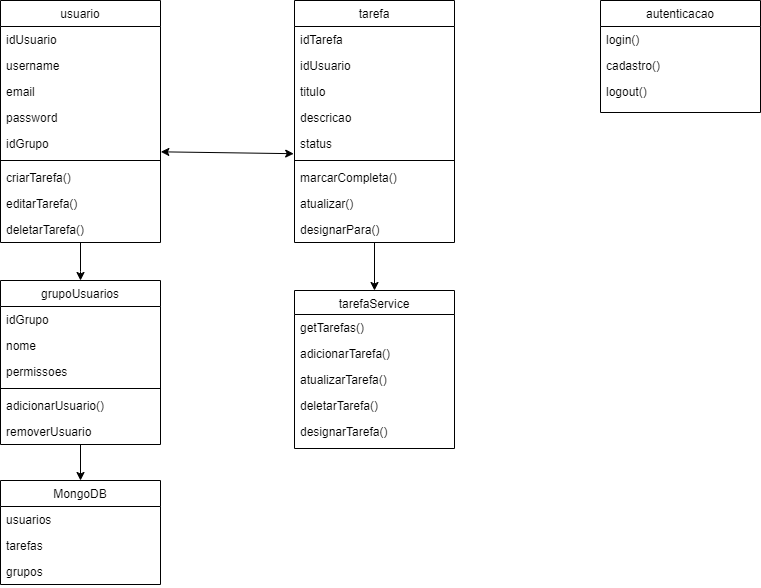

The diagram above was exported from draw.io. Its source (the exported page's mxGraphModel, read from the mxfile embedded in the PNG):
<mxGraphModel dx="333" dy="181" grid="0" gridSize="10" guides="1" tooltips="1" connect="1" arrows="1" fold="1" page="1" pageScale="1" pageWidth="827" pageHeight="1169" background="#ffffff" math="0" shadow="0">
  <root>
    <mxCell id="WIyWlLk6GJQsqaUBKTNV-0" />
    <mxCell id="WIyWlLk6GJQsqaUBKTNV-1" parent="WIyWlLk6GJQsqaUBKTNV-0" />
    <mxCell id="qu-thMO-knKBU7DJ-Dpo-0" value="" style="edgeStyle=orthogonalEdgeStyle;rounded=0;orthogonalLoop=1;jettySize=auto;html=1;" edge="1" parent="WIyWlLk6GJQsqaUBKTNV-1" source="zkfFHV4jXpPFQw0GAbJ--0" target="6H3riJTbRFWhWdYH7yim-10">
      <mxGeometry relative="1" as="geometry">
        <Array as="points">
          <mxPoint x="120" y="351" />
          <mxPoint x="120" y="351" />
        </Array>
      </mxGeometry>
    </mxCell>
    <mxCell id="zkfFHV4jXpPFQw0GAbJ--0" value="usuario" style="swimlane;fontStyle=0;align=center;verticalAlign=top;childLayout=stackLayout;horizontal=1;startSize=26;horizontalStack=0;resizeParent=1;resizeLast=0;collapsible=1;marginBottom=0;rounded=0;shadow=0;strokeWidth=1;" parent="WIyWlLk6GJQsqaUBKTNV-1" vertex="1">
      <mxGeometry x="40" y="80" width="160" height="242" as="geometry">
        <mxRectangle x="230" y="140" width="160" height="26" as="alternateBounds" />
      </mxGeometry>
    </mxCell>
    <mxCell id="zkfFHV4jXpPFQw0GAbJ--1" value="idUsuario" style="text;align=left;verticalAlign=top;spacingLeft=4;spacingRight=4;overflow=hidden;rotatable=0;points=[[0,0.5],[1,0.5]];portConstraint=eastwest;" parent="zkfFHV4jXpPFQw0GAbJ--0" vertex="1">
      <mxGeometry y="26" width="160" height="26" as="geometry" />
    </mxCell>
    <mxCell id="zkfFHV4jXpPFQw0GAbJ--2" value="username" style="text;align=left;verticalAlign=top;spacingLeft=4;spacingRight=4;overflow=hidden;rotatable=0;points=[[0,0.5],[1,0.5]];portConstraint=eastwest;rounded=0;shadow=0;html=0;" parent="zkfFHV4jXpPFQw0GAbJ--0" vertex="1">
      <mxGeometry y="52" width="160" height="26" as="geometry" />
    </mxCell>
    <mxCell id="zkfFHV4jXpPFQw0GAbJ--3" value="email" style="text;align=left;verticalAlign=top;spacingLeft=4;spacingRight=4;overflow=hidden;rotatable=0;points=[[0,0.5],[1,0.5]];portConstraint=eastwest;rounded=0;shadow=0;html=0;" parent="zkfFHV4jXpPFQw0GAbJ--0" vertex="1">
      <mxGeometry y="78" width="160" height="26" as="geometry" />
    </mxCell>
    <mxCell id="6H3riJTbRFWhWdYH7yim-1" value="password" style="text;align=left;verticalAlign=top;spacingLeft=4;spacingRight=4;overflow=hidden;rotatable=0;points=[[0,0.5],[1,0.5]];portConstraint=eastwest;rounded=0;shadow=0;html=0;" parent="zkfFHV4jXpPFQw0GAbJ--0" vertex="1">
      <mxGeometry y="104" width="160" height="26" as="geometry" />
    </mxCell>
    <mxCell id="6H3riJTbRFWhWdYH7yim-9" value="idGrupo" style="text;align=left;verticalAlign=top;spacingLeft=4;spacingRight=4;overflow=hidden;rotatable=0;points=[[0,0.5],[1,0.5]];portConstraint=eastwest;rounded=0;shadow=0;html=0;" parent="zkfFHV4jXpPFQw0GAbJ--0" vertex="1">
      <mxGeometry y="130" width="160" height="26" as="geometry" />
    </mxCell>
    <mxCell id="zkfFHV4jXpPFQw0GAbJ--4" value="" style="line;html=1;strokeWidth=1;align=left;verticalAlign=middle;spacingTop=-1;spacingLeft=3;spacingRight=3;rotatable=0;labelPosition=right;points=[];portConstraint=eastwest;" parent="zkfFHV4jXpPFQw0GAbJ--0" vertex="1">
      <mxGeometry y="156" width="160" height="8" as="geometry" />
    </mxCell>
    <mxCell id="zkfFHV4jXpPFQw0GAbJ--5" value="criarTarefa()" style="text;align=left;verticalAlign=top;spacingLeft=4;spacingRight=4;overflow=hidden;rotatable=0;points=[[0,0.5],[1,0.5]];portConstraint=eastwest;" parent="zkfFHV4jXpPFQw0GAbJ--0" vertex="1">
      <mxGeometry y="164" width="160" height="26" as="geometry" />
    </mxCell>
    <mxCell id="6H3riJTbRFWhWdYH7yim-3" value="editarTarefa()" style="text;align=left;verticalAlign=top;spacingLeft=4;spacingRight=4;overflow=hidden;rotatable=0;points=[[0,0.5],[1,0.5]];portConstraint=eastwest;" parent="zkfFHV4jXpPFQw0GAbJ--0" vertex="1">
      <mxGeometry y="190" width="160" height="26" as="geometry" />
    </mxCell>
    <mxCell id="6H3riJTbRFWhWdYH7yim-4" value="deletarTarefa()" style="text;align=left;verticalAlign=top;spacingLeft=4;spacingRight=4;overflow=hidden;rotatable=0;points=[[0,0.5],[1,0.5]];portConstraint=eastwest;" parent="zkfFHV4jXpPFQw0GAbJ--0" vertex="1">
      <mxGeometry y="216" width="160" height="26" as="geometry" />
    </mxCell>
    <mxCell id="zkfFHV4jXpPFQw0GAbJ--6" value="autenticacao" style="swimlane;fontStyle=0;align=center;verticalAlign=top;childLayout=stackLayout;horizontal=1;startSize=26;horizontalStack=0;resizeParent=1;resizeLast=0;collapsible=1;marginBottom=0;rounded=0;shadow=0;strokeWidth=1;" parent="WIyWlLk6GJQsqaUBKTNV-1" vertex="1">
      <mxGeometry x="640" y="80" width="160" height="112" as="geometry">
        <mxRectangle x="130" y="380" width="160" height="26" as="alternateBounds" />
      </mxGeometry>
    </mxCell>
    <mxCell id="zkfFHV4jXpPFQw0GAbJ--10" value="login()" style="text;align=left;verticalAlign=top;spacingLeft=4;spacingRight=4;overflow=hidden;rotatable=0;points=[[0,0.5],[1,0.5]];portConstraint=eastwest;fontStyle=0;strokeColor=none;" parent="zkfFHV4jXpPFQw0GAbJ--6" vertex="1">
      <mxGeometry y="26" width="160" height="26" as="geometry" />
    </mxCell>
    <mxCell id="zkfFHV4jXpPFQw0GAbJ--11" value="cadastro()" style="text;align=left;verticalAlign=top;spacingLeft=4;spacingRight=4;overflow=hidden;rotatable=0;points=[[0,0.5],[1,0.5]];portConstraint=eastwest;" parent="zkfFHV4jXpPFQw0GAbJ--6" vertex="1">
      <mxGeometry y="52" width="160" height="26" as="geometry" />
    </mxCell>
    <mxCell id="6H3riJTbRFWhWdYH7yim-5" value="logout()" style="text;align=left;verticalAlign=top;spacingLeft=4;spacingRight=4;overflow=hidden;rotatable=0;points=[[0,0.5],[1,0.5]];portConstraint=eastwest;" parent="zkfFHV4jXpPFQw0GAbJ--6" vertex="1">
      <mxGeometry y="78" width="160" height="26" as="geometry" />
    </mxCell>
    <mxCell id="zkfFHV4jXpPFQw0GAbJ--13" value="tarefaService" style="swimlane;fontStyle=0;align=center;verticalAlign=top;childLayout=stackLayout;horizontal=1;startSize=24;horizontalStack=0;resizeParent=1;resizeLast=0;collapsible=1;marginBottom=0;rounded=0;shadow=0;strokeWidth=1;" parent="WIyWlLk6GJQsqaUBKTNV-1" vertex="1">
      <mxGeometry x="334" y="370" width="160" height="158" as="geometry">
        <mxRectangle x="340" y="380" width="170" height="26" as="alternateBounds" />
      </mxGeometry>
    </mxCell>
    <mxCell id="zkfFHV4jXpPFQw0GAbJ--14" value="getTarefas()" style="text;align=left;verticalAlign=top;spacingLeft=4;spacingRight=4;overflow=hidden;rotatable=0;points=[[0,0.5],[1,0.5]];portConstraint=eastwest;" parent="zkfFHV4jXpPFQw0GAbJ--13" vertex="1">
      <mxGeometry y="24" width="160" height="26" as="geometry" />
    </mxCell>
    <mxCell id="6H3riJTbRFWhWdYH7yim-6" value="adicionarTarefa()" style="text;align=left;verticalAlign=top;spacingLeft=4;spacingRight=4;overflow=hidden;rotatable=0;points=[[0,0.5],[1,0.5]];portConstraint=eastwest;" parent="zkfFHV4jXpPFQw0GAbJ--13" vertex="1">
      <mxGeometry y="50" width="160" height="26" as="geometry" />
    </mxCell>
    <mxCell id="6H3riJTbRFWhWdYH7yim-7" value="atualizarTarefa()" style="text;align=left;verticalAlign=top;spacingLeft=4;spacingRight=4;overflow=hidden;rotatable=0;points=[[0,0.5],[1,0.5]];portConstraint=eastwest;" parent="zkfFHV4jXpPFQw0GAbJ--13" vertex="1">
      <mxGeometry y="76" width="160" height="26" as="geometry" />
    </mxCell>
    <mxCell id="6H3riJTbRFWhWdYH7yim-8" value="deletarTarefa()" style="text;align=left;verticalAlign=top;spacingLeft=4;spacingRight=4;overflow=hidden;rotatable=0;points=[[0,0.5],[1,0.5]];portConstraint=eastwest;" parent="zkfFHV4jXpPFQw0GAbJ--13" vertex="1">
      <mxGeometry y="102" width="160" height="26" as="geometry" />
    </mxCell>
    <mxCell id="6H3riJTbRFWhWdYH7yim-27" value="designarTarefa()" style="text;align=left;verticalAlign=top;spacingLeft=4;spacingRight=4;overflow=hidden;rotatable=0;points=[[0,0.5],[1,0.5]];portConstraint=eastwest;" parent="zkfFHV4jXpPFQw0GAbJ--13" vertex="1">
      <mxGeometry y="128" width="160" height="26" as="geometry" />
    </mxCell>
    <mxCell id="qu-thMO-knKBU7DJ-Dpo-3" style="edgeStyle=orthogonalEdgeStyle;rounded=0;orthogonalLoop=1;jettySize=auto;html=1;entryX=0.5;entryY=0;entryDx=0;entryDy=0;" edge="1" parent="WIyWlLk6GJQsqaUBKTNV-1" source="zkfFHV4jXpPFQw0GAbJ--17" target="zkfFHV4jXpPFQw0GAbJ--13">
      <mxGeometry relative="1" as="geometry" />
    </mxCell>
    <mxCell id="zkfFHV4jXpPFQw0GAbJ--17" value="tarefa" style="swimlane;fontStyle=0;align=center;verticalAlign=top;childLayout=stackLayout;horizontal=1;startSize=26;horizontalStack=0;resizeParent=1;resizeLast=0;collapsible=1;marginBottom=0;rounded=0;shadow=0;strokeWidth=1;" parent="WIyWlLk6GJQsqaUBKTNV-1" vertex="1">
      <mxGeometry x="334" y="80" width="160" height="242" as="geometry">
        <mxRectangle x="550" y="140" width="160" height="26" as="alternateBounds" />
      </mxGeometry>
    </mxCell>
    <mxCell id="zkfFHV4jXpPFQw0GAbJ--18" value="idTarefa" style="text;align=left;verticalAlign=top;spacingLeft=4;spacingRight=4;overflow=hidden;rotatable=0;points=[[0,0.5],[1,0.5]];portConstraint=eastwest;" parent="zkfFHV4jXpPFQw0GAbJ--17" vertex="1">
      <mxGeometry y="26" width="160" height="26" as="geometry" />
    </mxCell>
    <mxCell id="zkfFHV4jXpPFQw0GAbJ--19" value="idUsuario" style="text;align=left;verticalAlign=top;spacingLeft=4;spacingRight=4;overflow=hidden;rotatable=0;points=[[0,0.5],[1,0.5]];portConstraint=eastwest;rounded=0;shadow=0;html=0;" parent="zkfFHV4jXpPFQw0GAbJ--17" vertex="1">
      <mxGeometry y="52" width="160" height="26" as="geometry" />
    </mxCell>
    <mxCell id="zkfFHV4jXpPFQw0GAbJ--20" value="titulo" style="text;align=left;verticalAlign=top;spacingLeft=4;spacingRight=4;overflow=hidden;rotatable=0;points=[[0,0.5],[1,0.5]];portConstraint=eastwest;rounded=0;shadow=0;html=0;" parent="zkfFHV4jXpPFQw0GAbJ--17" vertex="1">
      <mxGeometry y="78" width="160" height="26" as="geometry" />
    </mxCell>
    <mxCell id="zkfFHV4jXpPFQw0GAbJ--21" value="descricao" style="text;align=left;verticalAlign=top;spacingLeft=4;spacingRight=4;overflow=hidden;rotatable=0;points=[[0,0.5],[1,0.5]];portConstraint=eastwest;rounded=0;shadow=0;html=0;" parent="zkfFHV4jXpPFQw0GAbJ--17" vertex="1">
      <mxGeometry y="104" width="160" height="26" as="geometry" />
    </mxCell>
    <mxCell id="zkfFHV4jXpPFQw0GAbJ--22" value="status" style="text;align=left;verticalAlign=top;spacingLeft=4;spacingRight=4;overflow=hidden;rotatable=0;points=[[0,0.5],[1,0.5]];portConstraint=eastwest;rounded=0;shadow=0;html=0;" parent="zkfFHV4jXpPFQw0GAbJ--17" vertex="1">
      <mxGeometry y="130" width="160" height="26" as="geometry" />
    </mxCell>
    <mxCell id="zkfFHV4jXpPFQw0GAbJ--23" value="" style="line;html=1;strokeWidth=1;align=left;verticalAlign=middle;spacingTop=-1;spacingLeft=3;spacingRight=3;rotatable=0;labelPosition=right;points=[];portConstraint=eastwest;" parent="zkfFHV4jXpPFQw0GAbJ--17" vertex="1">
      <mxGeometry y="156" width="160" height="8" as="geometry" />
    </mxCell>
    <mxCell id="zkfFHV4jXpPFQw0GAbJ--24" value="marcarCompleta()" style="text;align=left;verticalAlign=top;spacingLeft=4;spacingRight=4;overflow=hidden;rotatable=0;points=[[0,0.5],[1,0.5]];portConstraint=eastwest;" parent="zkfFHV4jXpPFQw0GAbJ--17" vertex="1">
      <mxGeometry y="164" width="160" height="26" as="geometry" />
    </mxCell>
    <mxCell id="zkfFHV4jXpPFQw0GAbJ--25" value="atualizar()" style="text;align=left;verticalAlign=top;spacingLeft=4;spacingRight=4;overflow=hidden;rotatable=0;points=[[0,0.5],[1,0.5]];portConstraint=eastwest;" parent="zkfFHV4jXpPFQw0GAbJ--17" vertex="1">
      <mxGeometry y="190" width="160" height="26" as="geometry" />
    </mxCell>
    <mxCell id="6H3riJTbRFWhWdYH7yim-28" value="designarPara()" style="text;align=left;verticalAlign=top;spacingLeft=4;spacingRight=4;overflow=hidden;rotatable=0;points=[[0,0.5],[1,0.5]];portConstraint=eastwest;" parent="zkfFHV4jXpPFQw0GAbJ--17" vertex="1">
      <mxGeometry y="216" width="160" height="26" as="geometry" />
    </mxCell>
    <mxCell id="qu-thMO-knKBU7DJ-Dpo-1" value="" style="edgeStyle=orthogonalEdgeStyle;rounded=0;orthogonalLoop=1;jettySize=auto;html=1;" edge="1" parent="WIyWlLk6GJQsqaUBKTNV-1" source="6H3riJTbRFWhWdYH7yim-10" target="6H3riJTbRFWhWdYH7yim-20">
      <mxGeometry relative="1" as="geometry">
        <Array as="points" />
      </mxGeometry>
    </mxCell>
    <mxCell id="6H3riJTbRFWhWdYH7yim-10" value="grupoUsuarios" style="swimlane;fontStyle=0;align=center;verticalAlign=top;childLayout=stackLayout;horizontal=1;startSize=26;horizontalStack=0;resizeParent=1;resizeLast=0;collapsible=1;marginBottom=0;rounded=0;shadow=0;strokeWidth=1;" parent="WIyWlLk6GJQsqaUBKTNV-1" vertex="1">
      <mxGeometry x="40" y="360" width="160" height="164" as="geometry">
        <mxRectangle x="230" y="140" width="160" height="26" as="alternateBounds" />
      </mxGeometry>
    </mxCell>
    <mxCell id="6H3riJTbRFWhWdYH7yim-11" value="idGrupo" style="text;align=left;verticalAlign=top;spacingLeft=4;spacingRight=4;overflow=hidden;rotatable=0;points=[[0,0.5],[1,0.5]];portConstraint=eastwest;" parent="6H3riJTbRFWhWdYH7yim-10" vertex="1">
      <mxGeometry y="26" width="160" height="26" as="geometry" />
    </mxCell>
    <mxCell id="6H3riJTbRFWhWdYH7yim-12" value="nome" style="text;align=left;verticalAlign=top;spacingLeft=4;spacingRight=4;overflow=hidden;rotatable=0;points=[[0,0.5],[1,0.5]];portConstraint=eastwest;rounded=0;shadow=0;html=0;" parent="6H3riJTbRFWhWdYH7yim-10" vertex="1">
      <mxGeometry y="52" width="160" height="26" as="geometry" />
    </mxCell>
    <mxCell id="6H3riJTbRFWhWdYH7yim-13" value="permissoes" style="text;align=left;verticalAlign=top;spacingLeft=4;spacingRight=4;overflow=hidden;rotatable=0;points=[[0,0.5],[1,0.5]];portConstraint=eastwest;rounded=0;shadow=0;html=0;" parent="6H3riJTbRFWhWdYH7yim-10" vertex="1">
      <mxGeometry y="78" width="160" height="26" as="geometry" />
    </mxCell>
    <mxCell id="6H3riJTbRFWhWdYH7yim-16" value="" style="line;html=1;strokeWidth=1;align=left;verticalAlign=middle;spacingTop=-1;spacingLeft=3;spacingRight=3;rotatable=0;labelPosition=right;points=[];portConstraint=eastwest;" parent="6H3riJTbRFWhWdYH7yim-10" vertex="1">
      <mxGeometry y="104" width="160" height="8" as="geometry" />
    </mxCell>
    <mxCell id="6H3riJTbRFWhWdYH7yim-17" value="adicionarUsuario()" style="text;align=left;verticalAlign=top;spacingLeft=4;spacingRight=4;overflow=hidden;rotatable=0;points=[[0,0.5],[1,0.5]];portConstraint=eastwest;" parent="6H3riJTbRFWhWdYH7yim-10" vertex="1">
      <mxGeometry y="112" width="160" height="26" as="geometry" />
    </mxCell>
    <mxCell id="6H3riJTbRFWhWdYH7yim-18" value="removerUsuario" style="text;align=left;verticalAlign=top;spacingLeft=4;spacingRight=4;overflow=hidden;rotatable=0;points=[[0,0.5],[1,0.5]];portConstraint=eastwest;" parent="6H3riJTbRFWhWdYH7yim-10" vertex="1">
      <mxGeometry y="138" width="160" height="26" as="geometry" />
    </mxCell>
    <mxCell id="6H3riJTbRFWhWdYH7yim-20" value="MongoDB" style="swimlane;fontStyle=0;align=center;verticalAlign=top;childLayout=stackLayout;horizontal=1;startSize=26;horizontalStack=0;resizeParent=1;resizeLast=0;collapsible=1;marginBottom=0;rounded=0;shadow=0;strokeWidth=1;" parent="WIyWlLk6GJQsqaUBKTNV-1" vertex="1">
      <mxGeometry x="40" y="560" width="160" height="104" as="geometry">
        <mxRectangle x="230" y="140" width="160" height="26" as="alternateBounds" />
      </mxGeometry>
    </mxCell>
    <mxCell id="6H3riJTbRFWhWdYH7yim-21" value="usuarios" style="text;align=left;verticalAlign=top;spacingLeft=4;spacingRight=4;overflow=hidden;rotatable=0;points=[[0,0.5],[1,0.5]];portConstraint=eastwest;" parent="6H3riJTbRFWhWdYH7yim-20" vertex="1">
      <mxGeometry y="26" width="160" height="26" as="geometry" />
    </mxCell>
    <mxCell id="6H3riJTbRFWhWdYH7yim-22" value="tarefas" style="text;align=left;verticalAlign=top;spacingLeft=4;spacingRight=4;overflow=hidden;rotatable=0;points=[[0,0.5],[1,0.5]];portConstraint=eastwest;rounded=0;shadow=0;html=0;" parent="6H3riJTbRFWhWdYH7yim-20" vertex="1">
      <mxGeometry y="52" width="160" height="26" as="geometry" />
    </mxCell>
    <mxCell id="6H3riJTbRFWhWdYH7yim-23" value="grupos" style="text;align=left;verticalAlign=top;spacingLeft=4;spacingRight=4;overflow=hidden;rotatable=0;points=[[0,0.5],[1,0.5]];portConstraint=eastwest;rounded=0;shadow=0;html=0;" parent="6H3riJTbRFWhWdYH7yim-20" vertex="1">
      <mxGeometry y="78" width="160" height="26" as="geometry" />
    </mxCell>
    <mxCell id="qu-thMO-knKBU7DJ-Dpo-4" value="" style="endArrow=classic;startArrow=classic;html=1;rounded=0;entryX=-0.005;entryY=0.892;entryDx=0;entryDy=0;entryPerimeter=0;exitX=1.002;exitY=0.82;exitDx=0;exitDy=0;exitPerimeter=0;" edge="1" parent="WIyWlLk6GJQsqaUBKTNV-1" source="6H3riJTbRFWhWdYH7yim-9" target="zkfFHV4jXpPFQw0GAbJ--22">
      <mxGeometry width="50" height="50" relative="1" as="geometry">
        <mxPoint x="194" y="265" as="sourcePoint" />
        <mxPoint x="244" y="215" as="targetPoint" />
      </mxGeometry>
    </mxCell>
  </root>
</mxGraphModel>